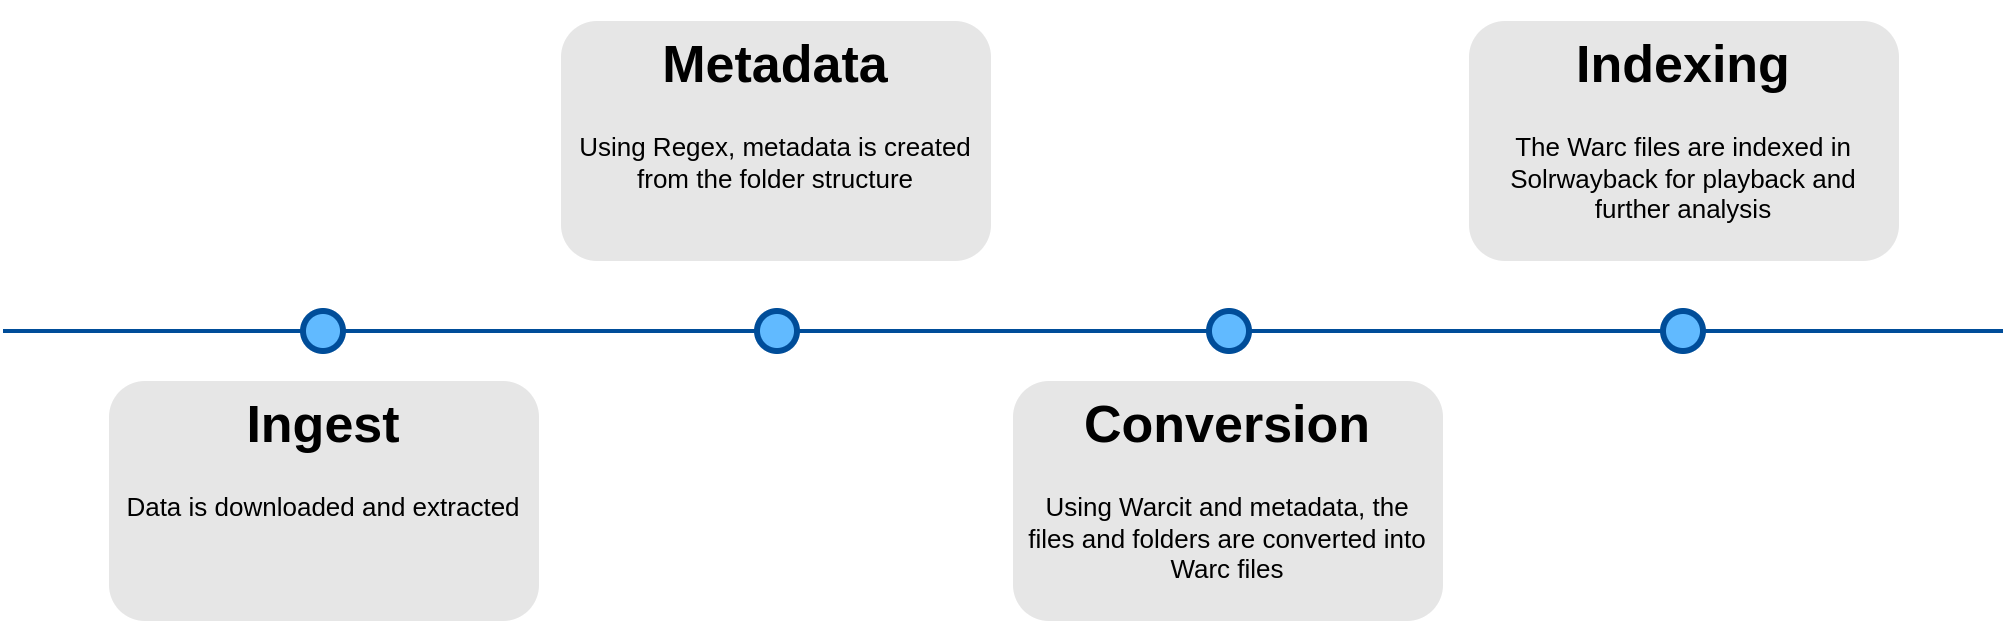

The diagram above was exported from draw.io. Its source (the exported page's mxGraphModel, read from the mxfile embedded in the PNG):
<mxGraphModel dx="3352" dy="1924" grid="1" gridSize="10" guides="1" tooltips="1" connect="1" arrows="1" fold="1" page="1" pageScale="1" pageWidth="1100" pageHeight="850" background="none" math="0" shadow="0">
  <root>
    <mxCell id="0" />
    <mxCell id="1" parent="0" />
    <mxCell id="4ec97bd9e5d20128-1" value="" style="line;strokeWidth=2;html=1;fillColor=none;fontSize=28;fontColor=#004D99;strokeColor=#004D99;" parent="1" vertex="1">
      <mxGeometry x="40" y="400" width="1000" height="10" as="geometry" />
    </mxCell>
    <mxCell id="4ec97bd9e5d20128-9" value="" style="ellipse;whiteSpace=wrap;html=1;fillColor=#61BAFF;fontSize=28;fontColor=#004D99;strokeWidth=3;strokeColor=#004D99;" parent="1" vertex="1">
      <mxGeometry x="190" y="395" width="20" height="20" as="geometry" />
    </mxCell>
    <mxCell id="4ec97bd9e5d20128-10" value="" style="ellipse;whiteSpace=wrap;html=1;fillColor=#61BAFF;fontSize=28;fontColor=#004D99;strokeWidth=3;strokeColor=#004D99;" parent="1" vertex="1">
      <mxGeometry x="417" y="395" width="20" height="20" as="geometry" />
    </mxCell>
    <mxCell id="4ec97bd9e5d20128-11" value="" style="ellipse;whiteSpace=wrap;html=1;fillColor=#61BAFF;fontSize=28;fontColor=#004D99;strokeWidth=3;strokeColor=#004D99;" parent="1" vertex="1">
      <mxGeometry x="643" y="395" width="20" height="20" as="geometry" />
    </mxCell>
    <mxCell id="4ec97bd9e5d20128-13" value="" style="ellipse;whiteSpace=wrap;html=1;fillColor=#61BAFF;fontSize=28;fontColor=#004D99;strokeWidth=3;strokeColor=#004D99;" parent="1" vertex="1">
      <mxGeometry x="870" y="395" width="20" height="20" as="geometry" />
    </mxCell>
    <mxCell id="4ec97bd9e5d20128-14" value="&lt;h1&gt;Ingest&lt;/h1&gt;&lt;div&gt;Data is downloaded and extracted&lt;/div&gt;" style="text;html=1;spacing=5;spacingTop=-20;whiteSpace=wrap;overflow=hidden;strokeColor=none;strokeWidth=3;fillColor=#E6E6E6;fontSize=13;fontColor=#000000;align=center;rounded=1;" parent="1" vertex="1">
      <mxGeometry x="93" y="430" width="215" height="120" as="geometry" />
    </mxCell>
    <mxCell id="4ec97bd9e5d20128-16" value="&lt;h1&gt;Metadata&lt;/h1&gt;&lt;div&gt;Using Regex, metadata is created from the folder structure&lt;/div&gt;" style="text;html=1;spacing=5;spacingTop=-20;whiteSpace=wrap;overflow=hidden;strokeColor=none;strokeWidth=3;fillColor=#E6E6E6;fontSize=13;fontColor=#000000;align=center;rounded=1;" parent="1" vertex="1">
      <mxGeometry x="319" y="250" width="215" height="120" as="geometry" />
    </mxCell>
    <mxCell id="4ec97bd9e5d20128-17" value="&lt;h1&gt;Conversion&lt;/h1&gt;&lt;div&gt;Using Warcit and metadata, the files and folders are converted into Warc files&lt;/div&gt;" style="text;html=1;spacing=5;spacingTop=-20;whiteSpace=wrap;overflow=hidden;strokeColor=none;strokeWidth=3;fillColor=#E6E6E6;fontSize=13;fontColor=#000000;align=center;rounded=1;" parent="1" vertex="1">
      <mxGeometry x="545" y="430" width="215" height="120" as="geometry" />
    </mxCell>
    <mxCell id="4ec97bd9e5d20128-18" value="&lt;h1&gt;Indexing&lt;/h1&gt;&lt;div&gt;The Warc files are indexed in Solrwayback for playback and further analysis&lt;/div&gt;" style="text;html=1;spacing=5;spacingTop=-20;whiteSpace=wrap;overflow=hidden;strokeColor=none;strokeWidth=3;fillColor=#E6E6E6;fontSize=13;fontColor=#000000;align=center;rounded=1;" parent="1" vertex="1">
      <mxGeometry x="773" y="250" width="215" height="120" as="geometry" />
    </mxCell>
  </root>
</mxGraphModel>